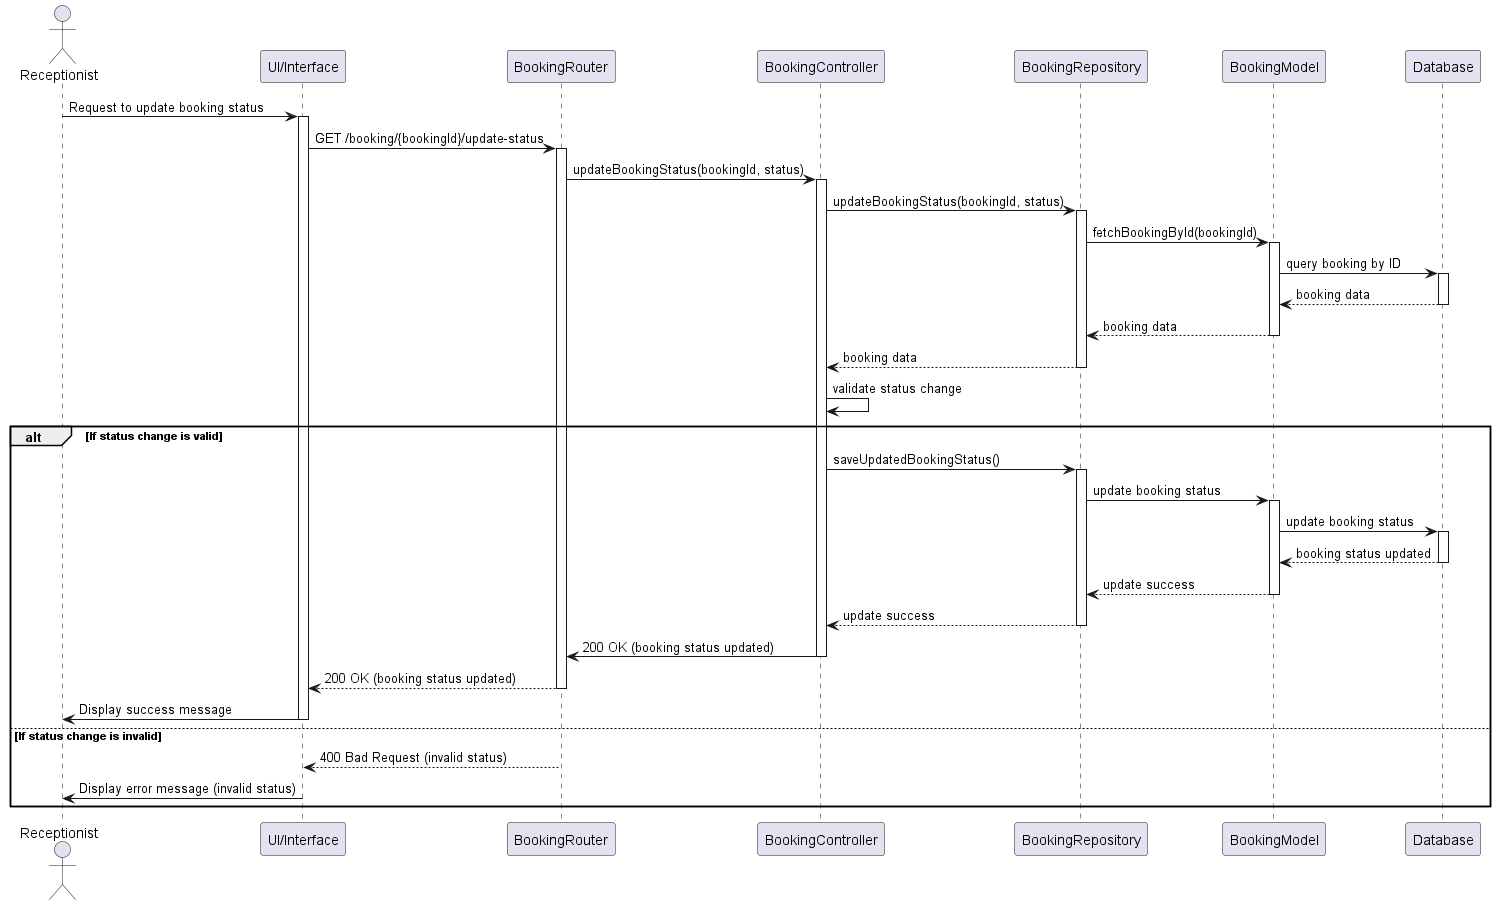

The diagram above was rendered by PlantUML. Its source (embedded in the PNG):
@startuml
actor Receptionist
participant "UI/Interface" as UI
participant "BookingRouter" as Router
participant "BookingController" as Controller
participant "BookingRepository" as Repository
participant "BookingModel" as BookingModel
participant "Database" as DB

Receptionist -> UI: Request to update booking status
activate UI
UI -> Router: GET /booking/{bookingId}/update-status
activate Router
Router -> Controller: updateBookingStatus(bookingId, status)
activate Controller
Controller -> Repository: updateBookingStatus(bookingId, status)
activate Repository

Repository -> BookingModel: fetchBookingById(bookingId)
activate BookingModel
BookingModel -> DB: query booking by ID
activate DB
DB --> BookingModel: booking data
deactivate DB
BookingModel --> Repository: booking data
deactivate BookingModel
Repository --> Controller: booking data
deactivate Repository

Controller -> Controller: validate status change
alt If status change is valid
    Controller -> Repository: saveUpdatedBookingStatus()
    activate Repository
    Repository -> BookingModel: update booking status
    activate BookingModel
    BookingModel -> DB: update booking status
    activate DB
    DB --> BookingModel: booking status updated
    deactivate DB
    BookingModel --> Repository: update success
    deactivate BookingModel
    Repository --> Controller: update success
    deactivate Repository
    Controller -> Router: 200 OK (booking status updated)
    deactivate Controller
    Router --> UI: 200 OK (booking status updated)
    deactivate Router
    UI -> Receptionist: Display success message
    deactivate UI
else If status change is invalid
    deactivate Controller
    Router --> UI: 400 Bad Request (invalid status)
    deactivate Router
    UI -> Receptionist: Display error message (invalid status)
    deactivate UI
end
@enduml